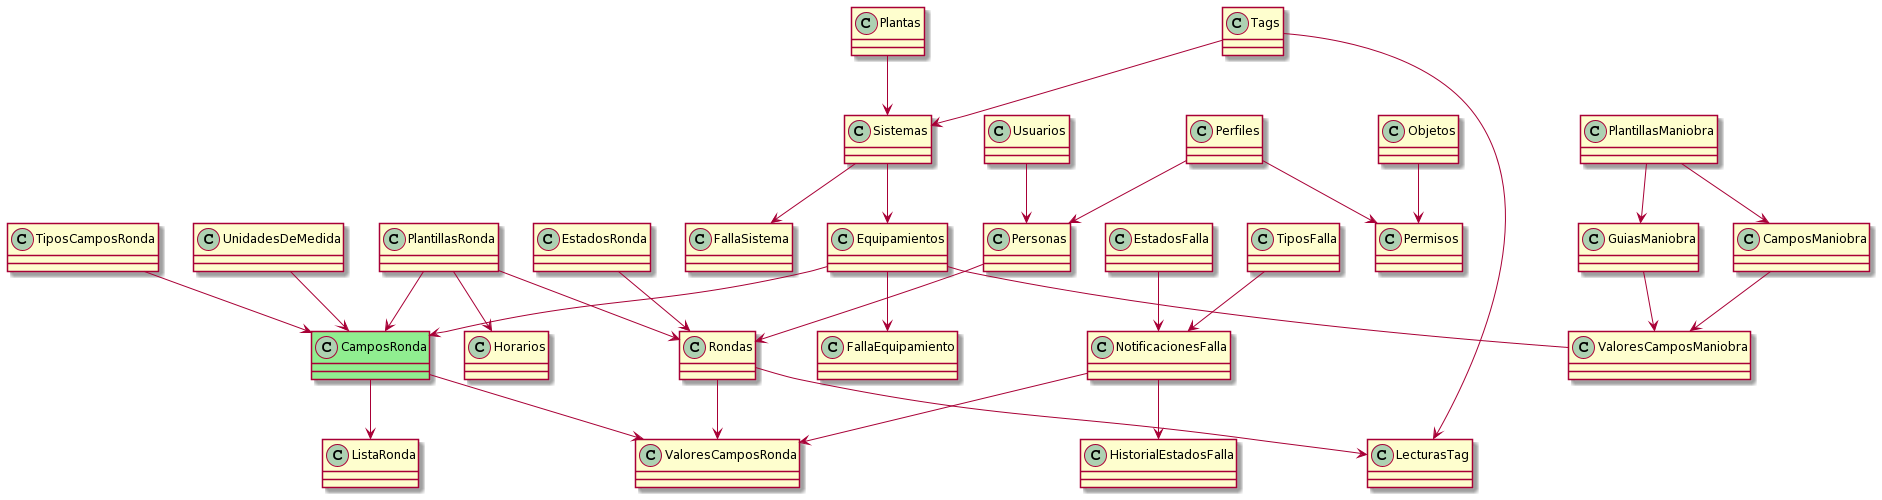

The diagram above was rendered by PlantUML. Its source (embedded in the PNG):
@startuml
class PlantillasRonda {
}
class CamposRonda #lightgreen {
}

PlantillasRonda --> CamposRonda
PlantillasRonda --> Horarios
PlantillasRonda --> Rondas
Rondas --> ValoresCamposRonda
Rondas --> LecturasTag
EstadosRonda --> Rondas
CamposRonda --> ValoresCamposRonda
CamposRonda --> ListaRonda
TiposCamposRonda --> CamposRonda
UnidadesDeMedida --> CamposRonda
Equipamientos --> CamposRonda
Equipamientos -- ValoresCamposManiobra
Equipamientos --> FallaEquipamiento
Sistemas --> Equipamientos
Sistemas --> FallaSistema
Plantas --> Sistemas
CamposManiobra --> ValoresCamposManiobra
PlantillasManiobra --> CamposManiobra
PlantillasManiobra --> GuiasManiobra
GuiasManiobra --> ValoresCamposManiobra
Personas --> Rondas
Usuarios --> Personas
Perfiles --> Personas
Perfiles --> Permisos
Objetos --> Permisos
Tags --> Sistemas
Tags --> LecturasTag
NotificacionesFalla --> ValoresCamposRonda
NotificacionesFalla --> HistorialEstadosFalla
TiposFalla --> NotificacionesFalla
EstadosFalla --> NotificacionesFalla
@enduml